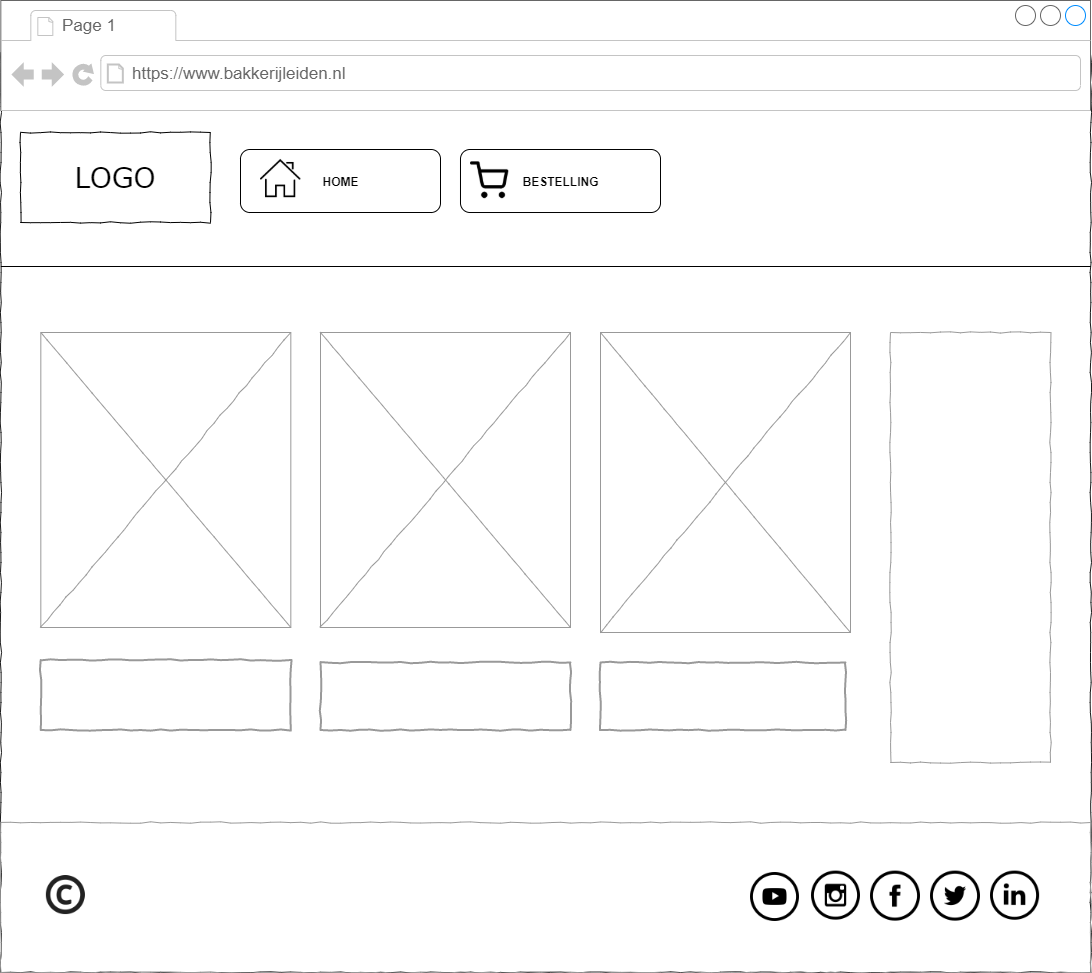

The diagram above was exported from draw.io. Its source (the exported page's mxGraphModel, read from the mxfile embedded in the PNG):
<mxGraphModel dx="1984" dy="1016" grid="1" gridSize="10" guides="1" tooltips="1" connect="1" arrows="1" fold="1" page="1" pageScale="1" pageWidth="827" pageHeight="1169" math="0" shadow="0">
  <root>
    <mxCell id="fo_Z71L9SgYz6c7pESeF-0" />
    <mxCell id="fo_Z71L9SgYz6c7pESeF-1" parent="fo_Z71L9SgYz6c7pESeF-0" />
    <mxCell id="fgFm-JZh67UgPBLU_Rgp-10" value="" style="whiteSpace=wrap;html=1;rounded=0;shadow=0;labelBackgroundColor=none;strokeColor=#1A1A1A;strokeWidth=1;fillColor=none;fontFamily=Verdana;fontSize=12;fontColor=#000000;align=center;comic=1;" vertex="1" parent="fo_Z71L9SgYz6c7pESeF-1">
      <mxGeometry x="70.33" y="80" width="1090" height="920" as="geometry" />
    </mxCell>
    <mxCell id="fgFm-JZh67UgPBLU_Rgp-0" value="LOGO" style="whiteSpace=wrap;html=1;rounded=0;shadow=0;labelBackgroundColor=none;strokeWidth=1;fontFamily=Verdana;fontSize=28;align=center;comic=1;" vertex="1" parent="fo_Z71L9SgYz6c7pESeF-1">
      <mxGeometry x="90" y="160" width="190" height="90" as="geometry" />
    </mxCell>
    <mxCell id="fgFm-JZh67UgPBLU_Rgp-1" value="" style="whiteSpace=wrap;html=1;rounded=0;shadow=0;labelBackgroundColor=none;strokeWidth=1;fillColor=none;fontFamily=Verdana;fontSize=12;align=center;comic=1;strokeColor=#999999;" vertex="1" parent="fo_Z71L9SgYz6c7pESeF-1">
      <mxGeometry x="960" y="360" width="160" height="430" as="geometry" />
    </mxCell>
    <mxCell id="fgFm-JZh67UgPBLU_Rgp-2" value="" style="whiteSpace=wrap;html=1;rounded=0;shadow=0;labelBackgroundColor=none;strokeWidth=1;fillColor=none;fontFamily=Verdana;fontSize=12;align=center;comic=1;strokeColor=#999999;" vertex="1" parent="fo_Z71L9SgYz6c7pESeF-1">
      <mxGeometry x="70.33" y="850" width="1090" height="150" as="geometry" />
    </mxCell>
    <mxCell id="fgFm-JZh67UgPBLU_Rgp-3" value="" style="verticalLabelPosition=bottom;shadow=0;dashed=0;align=center;html=1;verticalAlign=top;strokeWidth=1;shape=mxgraph.mockup.graphics.simpleIcon;strokeColor=#999999;rounded=0;labelBackgroundColor=none;fontFamily=Verdana;fontSize=14;fontColor=#000000;comic=1;fillColor=#FFFFFF;" vertex="1" parent="fo_Z71L9SgYz6c7pESeF-1">
      <mxGeometry x="110.33" y="360" width="250" height="295" as="geometry" />
    </mxCell>
    <mxCell id="fgFm-JZh67UgPBLU_Rgp-4" value="" style="verticalLabelPosition=bottom;shadow=0;dashed=0;align=center;html=1;verticalAlign=top;strokeWidth=1;shape=mxgraph.mockup.graphics.simpleIcon;strokeColor=#999999;rounded=0;labelBackgroundColor=none;fontFamily=Verdana;fontSize=14;fontColor=#000000;comic=1;" vertex="1" parent="fo_Z71L9SgYz6c7pESeF-1">
      <mxGeometry x="390" y="360" width="250" height="295" as="geometry" />
    </mxCell>
    <mxCell id="fgFm-JZh67UgPBLU_Rgp-5" value="" style="verticalLabelPosition=bottom;shadow=0;dashed=0;align=center;html=1;verticalAlign=top;strokeWidth=1;shape=mxgraph.mockup.graphics.simpleIcon;strokeColor=#999999;rounded=0;labelBackgroundColor=none;fontFamily=Verdana;fontSize=14;fontColor=#000000;comic=1;" vertex="1" parent="fo_Z71L9SgYz6c7pESeF-1">
      <mxGeometry x="670" y="360" width="250" height="300" as="geometry" />
    </mxCell>
    <mxCell id="fgFm-JZh67UgPBLU_Rgp-6" value="" style="html=1;whiteSpace=wrap;comic=1;strokeWidth=2;fontFamily=Comic Sans MS;fontStyle=1;strokeColor=#999999;" vertex="1" parent="fo_Z71L9SgYz6c7pESeF-1">
      <mxGeometry x="110.19" y="687.5" width="250.14" height="70" as="geometry" />
    </mxCell>
    <mxCell id="fgFm-JZh67UgPBLU_Rgp-7" value="" style="html=1;whiteSpace=wrap;comic=1;strokeWidth=2;fontFamily=Comic Sans MS;fontStyle=1;strokeColor=#999999;" vertex="1" parent="fo_Z71L9SgYz6c7pESeF-1">
      <mxGeometry x="390" y="690" width="250" height="67.5" as="geometry" />
    </mxCell>
    <mxCell id="fgFm-JZh67UgPBLU_Rgp-8" value="" style="html=1;whiteSpace=wrap;comic=1;strokeWidth=2;fontFamily=Comic Sans MS;fontStyle=1;strokeColor=#999999;" vertex="1" parent="fo_Z71L9SgYz6c7pESeF-1">
      <mxGeometry x="670" y="690" width="245" height="67.5" as="geometry" />
    </mxCell>
    <mxCell id="fgFm-JZh67UgPBLU_Rgp-9" value="" style="line;strokeWidth=2;html=1;fillColor=#FFFFFF;strokeColor=#999999;" vertex="1" parent="fo_Z71L9SgYz6c7pESeF-1">
      <mxGeometry x="70" y="250" width="1060.33" as="geometry" />
    </mxCell>
    <mxCell id="fgFm-JZh67UgPBLU_Rgp-11" value="&lt;b&gt;BESTELLING&lt;/b&gt;" style="rounded=1;html=1;align=center;verticalAlign=middle;fontStyle=0;fontSize=12" vertex="1" parent="fo_Z71L9SgYz6c7pESeF-1">
      <mxGeometry x="530" y="177" width="200" height="63" as="geometry" />
    </mxCell>
    <mxCell id="fgFm-JZh67UgPBLU_Rgp-12" value="" style="shape=image;html=1;verticalAlign=top;verticalLabelPosition=bottom;labelBackgroundColor=#ffffff;imageAspect=0;aspect=fixed;image=https://cdn4.iconfinder.com/data/icons/feather/24/shopping-cart-128.png;strokeColor=#999999;fillColor=#FFFFFF;" vertex="1" parent="fo_Z71L9SgYz6c7pESeF-1">
      <mxGeometry x="540" y="189.37" width="38.25" height="38.25" as="geometry" />
    </mxCell>
    <mxCell id="fgFm-JZh67UgPBLU_Rgp-13" value="" style="line;strokeWidth=1;fillColor=none;align=left;verticalAlign=middle;spacingTop=-1;spacingLeft=3;spacingRight=3;rotatable=0;labelPosition=right;points=[];portConstraint=eastwest;fontSize=12;" vertex="1" parent="fo_Z71L9SgYz6c7pESeF-1">
      <mxGeometry x="70.33" y="290" width="1090" height="8" as="geometry" />
    </mxCell>
    <mxCell id="fgFm-JZh67UgPBLU_Rgp-14" value="" style="line;strokeWidth=1;fillColor=none;align=left;verticalAlign=middle;spacingTop=-1;spacingLeft=3;spacingRight=3;rotatable=0;labelPosition=right;points=[];portConstraint=eastwest;fontSize=12;" vertex="1" parent="fo_Z71L9SgYz6c7pESeF-1">
      <mxGeometry x="70" y="130" width="1090.33" height="8" as="geometry" />
    </mxCell>
    <mxCell id="fgFm-JZh67UgPBLU_Rgp-17" value="&lt;b&gt;HOME&lt;/b&gt;" style="rounded=1;html=1;align=center;verticalAlign=middle;fontStyle=0;fontSize=12" vertex="1" parent="fo_Z71L9SgYz6c7pESeF-1">
      <mxGeometry x="310" y="177" width="200" height="63" as="geometry" />
    </mxCell>
    <mxCell id="fgFm-JZh67UgPBLU_Rgp-18" value="" style="shape=image;html=1;verticalAlign=top;verticalLabelPosition=bottom;labelBackgroundColor=#ffffff;imageAspect=0;aspect=fixed;image=https://cdn3.iconfinder.com/data/icons/peelicons-vol-1/50/Intsagram-128.png;strokeColor=#FFFFFF;fillColor=none;" vertex="1" parent="fo_Z71L9SgYz6c7pESeF-1">
      <mxGeometry x="881" y="898.63" width="49" height="49" as="geometry" />
    </mxCell>
    <mxCell id="fgFm-JZh67UgPBLU_Rgp-19" value="" style="shape=image;html=1;verticalAlign=top;verticalLabelPosition=bottom;labelBackgroundColor=#ffffff;imageAspect=0;aspect=fixed;image=https://cdn3.iconfinder.com/data/icons/peelicons-vol-1/50/Facebook-128.png;strokeColor=#FFFFFF;fillColor=none;" vertex="1" parent="fo_Z71L9SgYz6c7pESeF-1">
      <mxGeometry x="940" y="898.63" width="50" height="50" as="geometry" />
    </mxCell>
    <mxCell id="fgFm-JZh67UgPBLU_Rgp-20" value="" style="shape=image;html=1;verticalAlign=top;verticalLabelPosition=bottom;labelBackgroundColor=#ffffff;imageAspect=0;aspect=fixed;image=https://cdn3.iconfinder.com/data/icons/peelicons-vol-1/50/Twitter-128.png;strokeColor=#FFFFFF;fillColor=none;" vertex="1" parent="fo_Z71L9SgYz6c7pESeF-1">
      <mxGeometry x="1000" y="898.63" width="50" height="50" as="geometry" />
    </mxCell>
    <mxCell id="fgFm-JZh67UgPBLU_Rgp-21" value="" style="shape=image;html=1;verticalAlign=top;verticalLabelPosition=bottom;labelBackgroundColor=#ffffff;imageAspect=0;aspect=fixed;image=https://cdn3.iconfinder.com/data/icons/peelicons-vol-1/50/YouTube-128.png;strokeColor=#FFFFFF;fillColor=none;" vertex="1" parent="fo_Z71L9SgYz6c7pESeF-1">
      <mxGeometry x="820" y="900" width="49" height="49" as="geometry" />
    </mxCell>
    <mxCell id="fgFm-JZh67UgPBLU_Rgp-22" value="" style="shape=image;html=1;verticalAlign=top;verticalLabelPosition=bottom;labelBackgroundColor=#ffffff;imageAspect=0;aspect=fixed;image=https://cdn3.iconfinder.com/data/icons/peelicons-vol-1/50/LinkedIn-128.png;strokeColor=#FFFFFF;fillColor=none;" vertex="1" parent="fo_Z71L9SgYz6c7pESeF-1">
      <mxGeometry x="1060" y="898.63" width="49.12" height="49.12" as="geometry" />
    </mxCell>
    <mxCell id="fgFm-JZh67UgPBLU_Rgp-23" value="" style="shape=image;html=1;verticalAlign=top;verticalLabelPosition=bottom;labelBackgroundColor=#ffffff;imageAspect=0;aspect=fixed;image=https://cdn3.iconfinder.com/data/icons/common-icons-1/512/BT_copyright-128.png;strokeColor=#FFFFFF;fillColor=none;" vertex="1" parent="fo_Z71L9SgYz6c7pESeF-1">
      <mxGeometry x="110.33" y="897.6300000000001" width="50" height="50" as="geometry" />
    </mxCell>
    <mxCell id="fgFm-JZh67UgPBLU_Rgp-24" value="" style="strokeWidth=1;shadow=0;dashed=0;align=center;html=1;shape=mxgraph.mockup.containers.browserWindow;rSize=0;strokeColor=#666666;strokeColor2=#008cff;strokeColor3=#c4c4c4;mainText=,;recursiveResize=0;fillColor=none;" vertex="1" parent="fo_Z71L9SgYz6c7pESeF-1">
      <mxGeometry x="70.33" y="28" width="1089.67" height="110" as="geometry" />
    </mxCell>
    <mxCell id="fgFm-JZh67UgPBLU_Rgp-25" value="Page 1" style="strokeWidth=1;shadow=0;dashed=0;align=center;html=1;shape=mxgraph.mockup.containers.anchor;fontSize=17;fontColor=#666666;align=left;" vertex="1" parent="fgFm-JZh67UgPBLU_Rgp-24">
      <mxGeometry x="60" y="12" width="110" height="26" as="geometry" />
    </mxCell>
    <mxCell id="fgFm-JZh67UgPBLU_Rgp-26" value="https://www.bakkerijleiden.nl" style="strokeWidth=1;shadow=0;dashed=0;align=center;html=1;shape=mxgraph.mockup.containers.anchor;rSize=0;fontSize=17;fontColor=#666666;align=left;" vertex="1" parent="fgFm-JZh67UgPBLU_Rgp-24">
      <mxGeometry x="130" y="60" width="250" height="26" as="geometry" />
    </mxCell>
    <mxCell id="fgFm-JZh67UgPBLU_Rgp-27" value="" style="shape=image;html=1;verticalAlign=top;verticalLabelPosition=bottom;labelBackgroundColor=#ffffff;imageAspect=0;aspect=fixed;image=https://cdn3.iconfinder.com/data/icons/streamline-icon-set-free-pack/48/Streamline-18-128.png;strokeColor=#FFFFFF;fillColor=none;" vertex="1" parent="fo_Z71L9SgYz6c7pESeF-1">
      <mxGeometry x="330" y="184.81" width="40.38" height="40.38" as="geometry" />
    </mxCell>
  </root>
</mxGraphModel>